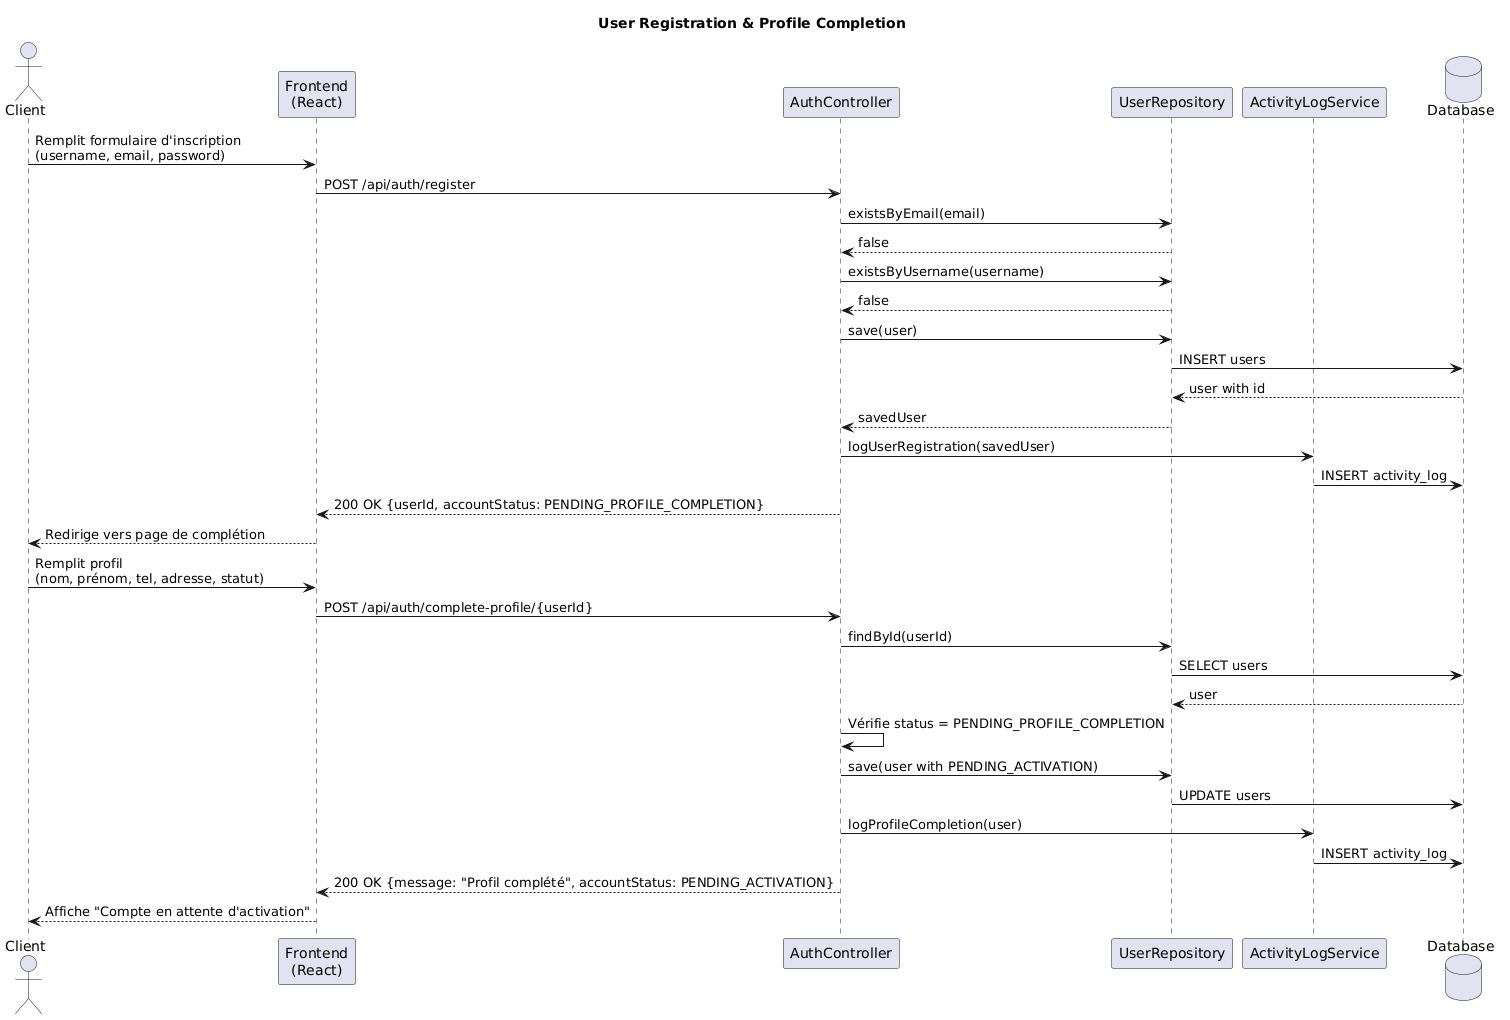

The diagram above was rendered by PlantUML. Its source (embedded in the PNG):
@startuml
title User Registration & Profile Completion

actor "Client" as Client
participant "Frontend\n(React)" as Frontend
participant "AuthController" as AuthCtrl
participant "UserRepository" as UserRepo
participant "ActivityLogService" as LogService
database "Database" as DB

Client -> Frontend: Remplit formulaire d'inscription\n(username, email, password)
Frontend -> AuthCtrl: POST /api/auth/register
AuthCtrl -> UserRepo: existsByEmail(email)
UserRepo --> AuthCtrl: false
AuthCtrl -> UserRepo: existsByUsername(username)
UserRepo --> AuthCtrl: false
AuthCtrl -> UserRepo: save(user)
UserRepo -> DB: INSERT users
DB --> UserRepo: user with id
UserRepo --> AuthCtrl: savedUser
AuthCtrl -> LogService: logUserRegistration(savedUser)
LogService -> DB: INSERT activity_log
AuthCtrl --> Frontend: 200 OK {userId, accountStatus: PENDING_PROFILE_COMPLETION}
Frontend --> Client: Redirige vers page de complétion

Client -> Frontend: Remplit profil\n(nom, prénom, tel, adresse, statut)
Frontend -> AuthCtrl: POST /api/auth/complete-profile/{userId}
AuthCtrl -> UserRepo: findById(userId)
UserRepo -> DB: SELECT users
DB --> UserRepo: user
AuthCtrl -> AuthCtrl: Vérifie status = PENDING_PROFILE_COMPLETION
AuthCtrl -> UserRepo: save(user with PENDING_ACTIVATION)
UserRepo -> DB: UPDATE users
AuthCtrl -> LogService: logProfileCompletion(user)
LogService -> DB: INSERT activity_log
AuthCtrl --> Frontend: 200 OK {message: "Profil complété", accountStatus: PENDING_ACTIVATION}
Frontend --> Client: Affiche "Compte en attente d'activation"
@enduml